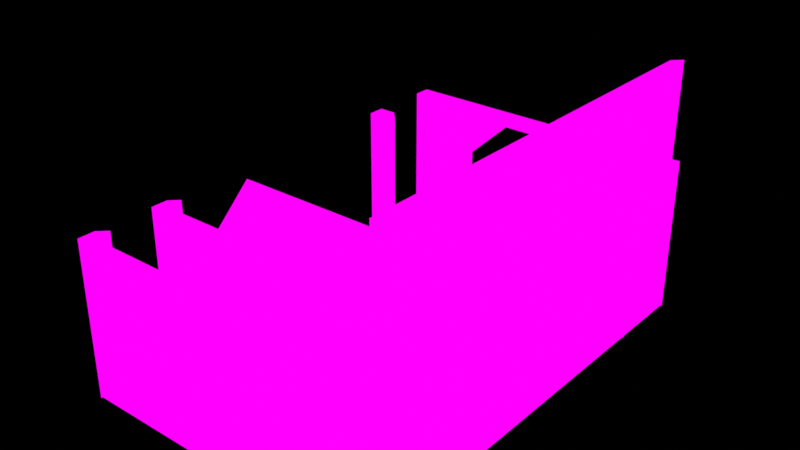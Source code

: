 # Source: Stage_Exp.blend  (saved by Blender 4.1.24; exported with 4.5.12 LTS)
import bpy
from mathutils import Matrix  # noqa: F401  (used for matrix-valued properties, if any)

bpy.ops.wm.read_factory_settings(use_empty=True)
scene = bpy.context.scene
scene.name = 'Scene'

# ---- collections
col_stagepieces = bpy.data.collections.new('StagePieces'); scene.collection.children.link(col_stagepieces)

# ---- images (referenced by path relative to the original .blend; pixels are not part of the script)
import os
ASSET_DIR = os.environ.get("B2B_ASSET_DIR", "")  # directory of the original .blend (textures are referenced by path, not embedded)
HERE = os.path.dirname(os.path.abspath(__file__))  # packed textures are extracted next to this script under _unpacked/

def load_image(name, relpath, width, height, colorspace="sRGB"):
    """Load a texture the original file referenced (path relative to the .blend, or extracted next to this script)."""
    p = next((c for c in (os.path.join(HERE, relpath), os.path.join(ASSET_DIR, relpath)) if relpath and os.path.exists(c)), "")
    if p:
        img = bpy.data.images.load(p, check_existing=True)
        img.name = name
    else:  # same state as the original file: an image datablock whose file is absent (Cycles renders it pink)
        img = bpy.data.images.new(name, width, height)
        img.source = "FILE"
        img.filepath = "//" + (relpath or name)
    img.colorspace_settings.name = colorspace
    return img
img_wallwithdoor = load_image('WallWithDoor', 'StageTextures/WallWithDoor.png', 1024, 1024, 'sRGB')
img_wallclean = load_image('WallClean', 'StageTextures/WallClean.png', 1024, 1024, 'sRGB')
img_corridor = load_image('Corridor', 'StageTextures/Corridor.png', 1024, 1024, 'sRGB')
img_door = load_image('Door', 'StageTextures/Door.png', 1024, 1024, 'sRGB')
img_extended_wallwithdoor = load_image('Extended_WallWithDoor', 'StageTextures/Extended_WallWithDoor.png', 1024, 1024, 'sRGB')
img_extended_wallclean = load_image('Extended_WallClean', 'StageTextures/Extended_WallClean.png', 1024, 1024, 'sRGB')
img_wallcolumn = load_image('WallColumn', 'StageTextures/WallColumn.png', 1024, 1024, 'sRGB')
img_extended_floor = load_image('Extended_Floor', 'StageTextures/Extended_Floor.png', 1024, 1024, 'sRGB')
img_floor_base = load_image('Floor_Base', 'StageTextures/Floor_Base.png', 1024, 1024, 'sRGB')
img_wide_extended_wallwithdoor = load_image('Wide_Extended_WallWithDoor', 'StageTextures/Wide_Extended_WallWithDoor.png', 1024, 1024, 'sRGB')
img_doorframe = load_image('DoorFrame', 'StageTextures/DoorFrame.png', 1024, 1024, 'sRGB')
img_wide_doorframe = load_image('Wide_DoorFrame', 'StageTextures/Wide_DoorFrame.png', 1024, 1024, 'sRGB')
img_wide_door = load_image('Wide_Door', 'StageTextures/Wide_Door.png', 1024, 1024, 'sRGB')

# ---- materials (node trees are filled in below, after node groups)
mat_wallwithdoor = bpy.data.materials.new('WallWithDoor')
mat_wallclean = bpy.data.materials.new('WallClean')
mat_corridor = bpy.data.materials.new('Corridor')
mat_door = bpy.data.materials.new('Door')
mat_extended_wallwithdoor = bpy.data.materials.new('Extended_WallWithDoor')
mat_extended_wallclean = bpy.data.materials.new('Extended_WallClean')
mat_wallcolumn = bpy.data.materials.new('WallColumn')
mat_extended_floor = bpy.data.materials.new('Extended_Floor')
mat_floor_base = bpy.data.materials.new('Floor_Base')
mat_wide_extended_wallwithdoor = bpy.data.materials.new('Wide_Extended_WallWithDoor')
mat_doorframe = bpy.data.materials.new('DoorFrame')
mat_wide_doorframe = bpy.data.materials.new('Wide_DoorFrame')
mat_wide_door = bpy.data.materials.new('Wide_Door')

# ---- material node trees
mat_wallwithdoor.use_nodes = True; mat_wallwithdoor.node_tree.nodes.clear()
_N = mat_wallwithdoor.node_tree.nodes; _L = mat_wallwithdoor.node_tree.links
n0 = _N.new('ShaderNodeOutputMaterial'); n0.name = 'Material Output'; n0.location = (300, 300)
n1 = _N.new('ShaderNodeEmission'); n1.name = 'Emission'; n1.location = (10, 300)
n2 = _N.new('ShaderNodeTexImage'); n2.name = 'Image Texture'; n2.location = (-280, 280)
n2.image = img_wallwithdoor
_L.new(n1.outputs[0], n0.inputs[0])
_L.new(n2.outputs[0], n1.inputs[0])
n0.is_active_output = True
mat_wallclean.use_nodes = True; mat_wallclean.node_tree.nodes.clear()
_N = mat_wallclean.node_tree.nodes; _L = mat_wallclean.node_tree.links
n0 = _N.new('ShaderNodeOutputMaterial'); n0.name = 'Material Output'; n0.location = (300, 300)
n1 = _N.new('ShaderNodeEmission'); n1.name = 'Emission'; n1.location = (10, 300)
n2 = _N.new('ShaderNodeTexImage'); n2.name = 'Image Texture'; n2.location = (-280, 280)
n2.image = img_wallclean
_L.new(n1.outputs[0], n0.inputs[0])
_L.new(n2.outputs[0], n1.inputs[0])
n0.is_active_output = True
mat_corridor.use_nodes = True; mat_corridor.node_tree.nodes.clear()
_N = mat_corridor.node_tree.nodes; _L = mat_corridor.node_tree.links
n0 = _N.new('ShaderNodeOutputMaterial'); n0.name = 'Material Output'; n0.location = (300, 300)
n1 = _N.new('ShaderNodeEmission'); n1.name = 'Emission'; n1.location = (10, 300)
n2 = _N.new('ShaderNodeTexImage'); n2.name = 'Image Texture'; n2.location = (-280, 280)
n2.image = img_corridor
_L.new(n1.outputs[0], n0.inputs[0])
_L.new(n2.outputs[0], n1.inputs[0])
n0.is_active_output = True
mat_door.use_nodes = True; mat_door.node_tree.nodes.clear()
_N = mat_door.node_tree.nodes; _L = mat_door.node_tree.links
n0 = _N.new('ShaderNodeOutputMaterial'); n0.name = 'Material Output'; n0.location = (300, 300)
n1 = _N.new('ShaderNodeEmission'); n1.name = 'Emission'; n1.location = (10, 300)
n2 = _N.new('ShaderNodeTexImage'); n2.name = 'Image Texture'; n2.location = (-280, 280)
n2.image = img_door
_L.new(n1.outputs[0], n0.inputs[0])
_L.new(n2.outputs[0], n1.inputs[0])
n0.is_active_output = True
mat_extended_wallwithdoor.use_nodes = True; mat_extended_wallwithdoor.node_tree.nodes.clear()
_N = mat_extended_wallwithdoor.node_tree.nodes; _L = mat_extended_wallwithdoor.node_tree.links
n0 = _N.new('ShaderNodeOutputMaterial'); n0.name = 'Material Output'; n0.location = (300, 300)
n1 = _N.new('ShaderNodeEmission'); n1.name = 'Emission'; n1.location = (10, 300)
n2 = _N.new('ShaderNodeTexImage'); n2.name = 'Image Texture'; n2.location = (-280, 280)
n2.image = img_extended_wallwithdoor
_L.new(n1.outputs[0], n0.inputs[0])
_L.new(n2.outputs[0], n1.inputs[0])
n0.is_active_output = True
mat_extended_wallclean.use_nodes = True; mat_extended_wallclean.node_tree.nodes.clear()
_N = mat_extended_wallclean.node_tree.nodes; _L = mat_extended_wallclean.node_tree.links
n0 = _N.new('ShaderNodeOutputMaterial'); n0.name = 'Material Output'; n0.location = (300, 300)
n1 = _N.new('ShaderNodeEmission'); n1.name = 'Emission'; n1.location = (10, 300)
n2 = _N.new('ShaderNodeTexImage'); n2.name = 'Image Texture'; n2.location = (-280, 280)
n2.image = img_extended_wallclean
_L.new(n1.outputs[0], n0.inputs[0])
_L.new(n2.outputs[0], n1.inputs[0])
n0.is_active_output = True
mat_wallcolumn.use_nodes = True; mat_wallcolumn.node_tree.nodes.clear()
_N = mat_wallcolumn.node_tree.nodes; _L = mat_wallcolumn.node_tree.links
n0 = _N.new('ShaderNodeOutputMaterial'); n0.name = 'Material Output'; n0.location = (300, 300)
n1 = _N.new('ShaderNodeEmission'); n1.name = 'Emission'; n1.location = (10, 300)
n2 = _N.new('ShaderNodeTexImage'); n2.name = 'Image Texture'; n2.location = (-280, 280)
n2.image = img_wallcolumn
_L.new(n1.outputs[0], n0.inputs[0])
_L.new(n2.outputs[0], n1.inputs[0])
n0.is_active_output = True
mat_extended_floor.use_nodes = True; mat_extended_floor.node_tree.nodes.clear()
_N = mat_extended_floor.node_tree.nodes; _L = mat_extended_floor.node_tree.links
n0 = _N.new('ShaderNodeOutputMaterial'); n0.name = 'Material Output'; n0.location = (300, 300)
n1 = _N.new('ShaderNodeEmission'); n1.name = 'Emission'; n1.location = (10, 300)
n2 = _N.new('ShaderNodeTexImage'); n2.name = 'Image Texture'; n2.location = (-280, 280)
n2.image = img_extended_floor
_L.new(n1.outputs[0], n0.inputs[0])
_L.new(n2.outputs[0], n1.inputs[0])
n0.is_active_output = True
mat_floor_base.use_nodes = True; mat_floor_base.node_tree.nodes.clear()
_N = mat_floor_base.node_tree.nodes; _L = mat_floor_base.node_tree.links
n0 = _N.new('ShaderNodeOutputMaterial'); n0.name = 'Material Output'; n0.location = (300, 300)
n1 = _N.new('ShaderNodeEmission'); n1.name = 'Emission'; n1.location = (10, 300)
n2 = _N.new('ShaderNodeTexImage'); n2.name = 'Image Texture'; n2.location = (-280, 280)
n2.image = img_floor_base
_L.new(n1.outputs[0], n0.inputs[0])
_L.new(n2.outputs[0], n1.inputs[0])
n0.is_active_output = True
mat_wide_extended_wallwithdoor.use_nodes = True; mat_wide_extended_wallwithdoor.node_tree.nodes.clear()
_N = mat_wide_extended_wallwithdoor.node_tree.nodes; _L = mat_wide_extended_wallwithdoor.node_tree.links
n0 = _N.new('ShaderNodeOutputMaterial'); n0.name = 'Material Output'; n0.location = (300, 300)
n1 = _N.new('ShaderNodeEmission'); n1.name = 'Emission'; n1.location = (10, 300)
n2 = _N.new('ShaderNodeTexImage'); n2.name = 'Image Texture'; n2.location = (-280, 280)
n2.image = img_wide_extended_wallwithdoor
_L.new(n1.outputs[0], n0.inputs[0])
_L.new(n2.outputs[0], n1.inputs[0])
n0.is_active_output = True
mat_doorframe.use_nodes = True; mat_doorframe.node_tree.nodes.clear()
_N = mat_doorframe.node_tree.nodes; _L = mat_doorframe.node_tree.links
n0 = _N.new('ShaderNodeOutputMaterial'); n0.name = 'Material Output'; n0.location = (300, 300)
n1 = _N.new('ShaderNodeEmission'); n1.name = 'Emission'; n1.location = (10, 300)
n2 = _N.new('ShaderNodeTexImage'); n2.name = 'Image Texture'; n2.location = (-280, 280)
n2.image = img_doorframe
_L.new(n1.outputs[0], n0.inputs[0])
_L.new(n2.outputs[0], n1.inputs[0])
n0.is_active_output = True
mat_wide_doorframe.use_nodes = True; mat_wide_doorframe.node_tree.nodes.clear()
_N = mat_wide_doorframe.node_tree.nodes; _L = mat_wide_doorframe.node_tree.links
n0 = _N.new('ShaderNodeOutputMaterial'); n0.name = 'Material Output'; n0.location = (300, 300)
n1 = _N.new('ShaderNodeEmission'); n1.name = 'Emission'; n1.location = (10, 300)
n2 = _N.new('ShaderNodeTexImage'); n2.name = 'Image Texture'; n2.location = (-280, 280)
n2.image = img_wide_doorframe
_L.new(n1.outputs[0], n0.inputs[0])
_L.new(n2.outputs[0], n1.inputs[0])
n0.is_active_output = True
mat_wide_door.use_nodes = True; mat_wide_door.node_tree.nodes.clear()
_N = mat_wide_door.node_tree.nodes; _L = mat_wide_door.node_tree.links
n0 = _N.new('ShaderNodeOutputMaterial'); n0.name = 'Material Output'; n0.location = (300, 300)
n1 = _N.new('ShaderNodeEmission'); n1.name = 'Emission'; n1.location = (10, 300)
n2 = _N.new('ShaderNodeTexImage'); n2.name = 'Image Texture'; n2.location = (-280, 280)
n2.image = img_wide_door
_L.new(n1.outputs[0], n0.inputs[0])
_L.new(n2.outputs[0], n1.inputs[0])
n0.is_active_output = True

# ---- world
world_world = bpy.data.worlds.new('World'); scene.world = world_world
world_world.use_nodes = True; world_world.node_tree.nodes.clear()
_N = world_world.node_tree.nodes; _L = world_world.node_tree.links
n0 = _N.new('ShaderNodeOutputWorld'); n0.name = 'World Output'; n0.location = (300, 300)
n1 = _N.new('ShaderNodeBackground'); n1.name = 'Background'; n1.location = (10, 300)
n1.inputs[0].default_value = (0.0, 0.0, 0.0, 1.0)
_L.new(n1.outputs[0], n0.inputs[0])
n0.is_active_output = True
world_world.color = (0.05088, 0.05088, 0.05088)
world_world.use_sun_shadow = False
world_world.sun_shadow_jitter_overblur = 0.0

# ---- meshes
me_cube_161 = bpy.data.meshes.new('Cube.161')
me_cube_161.from_pydata([(4.5, 0.0, 4.26), (4.5, 2.599, 2.954), (4.5, 1.213, 4.26), (4.5, 2.599, 0.5038), (4.5, 4.0, 4.632), (4.5, 1.949, 0.00382), (4.236, 0.0, 4.26), (4.236, 1.213, 4.26), (4.236, 2.599, 2.954), (4.236, 1.949, 0.00382), (4.236, 2.599, 0.5038), (4.236, 3.736, 4.632), (4.236, 3.736, 0.00382), (4.5, 4.0, 0.00382), (4.236, 0.0, 4.632), (4.5, 0.0, 4.632), (4.5, -2.599, 2.954), (4.5, -1.213, 4.26), (4.5, -2.599, 0.5038), (4.5, -4.0, 4.632), (4.5, -1.949, 0.00382), (4.236, -1.213, 4.26), (4.236, -2.599, 2.954), (4.236, -1.949, 0.00382), (4.236, -2.599, 0.5038), (4.236, -3.736, 4.632), (4.236, -3.736, 0.00382), (4.5, -4.0, 0.00382)], [], [(10, 3, 1, 8), (7, 2, 0, 6), (12, 11, 4, 13), (9, 12, 13, 5), (0, 15, 14, 6), (5, 3, 10, 9), (2, 7, 8, 1), (15, 4, 11, 14), (11, 12, 9, 10, 8, 7, 6, 14), (2, 1, 3, 5, 13, 4, 15, 0), (24, 22, 16, 18), (21, 6, 0, 17), (26, 27, 19, 25), (23, 20, 27, 26), (20, 23, 24, 18), (17, 16, 22, 21), (15, 14, 25, 19), (25, 14, 6, 21, 22, 24, 23, 26), (17, 0, 15, 19, 27, 20, 18, 16)])
_uv = me_cube_161.uv_layers.new(name='UVMap')
_uv.uv.foreach_set('vector', [0.6199, 0.2413, 0.6483, 0.2413, 0.6483, 0.5042, 0.6199, 0.5042, 0.6199, 0.7087, 0.6483, 0.7087, 0.6483, 0.8388, 0.6199, 0.8388, 0.8565, 0.8489, 0.9378, 0.4137, 0.9729, 0.4202, 0.8917, 0.8555, 0.7156, 0.9455, 0.8565, 0.8489, 0.8917, 0.8555, 0.7299, 0.9664, 0.7364, 0.07529, 0.7565, 0.1046, 0.7357, 0.1189, 0.7156, 0.08956, 0.6483, 0.1533, 0.6483, 0.2413, 0.6199, 0.2413, 0.6199, 0.1533, 0.6483, 0.7087, 0.6199, 0.7087, 0.6199, 0.5042, 0.6483, 0.5042, 0.7565, 0.1046, 0.9729, 0.4202, 0.9378, 0.4137, 0.7357, 0.1189, 0.5345, 0.9505, 0.03783, 0.9505, 0.03783, 0.7588, 0.09149, 0.8285, 0.3544, 0.8285, 0.4946, 0.6797, 0.4946, 0.5496, 0.5345, 0.5496, 0.5073, 0.1719, 0.3671, 0.3207, 0.1041, 0.3207, 0.05048, 0.251, 0.05048, 0.471, 0.5472, 0.471, 0.5472, 0.04177, 0.5073, 0.04177, 0.6199, 0.2413, 0.6199, 0.5042, 0.6483, 0.5042, 0.6483, 0.2413, 0.6199, 0.7087, 0.6199, 0.8388, 0.6483, 0.8388, 0.6483, 0.7087, 0.8565, 0.8489, 0.8917, 0.8555, 0.9729, 0.4202, 0.9378, 0.4137, 0.7156, 0.9455, 0.7299, 0.9664, 0.8917, 0.8555, 0.8565, 0.8489, 0.6483, 0.1533, 0.6199, 0.1533, 0.6199, 0.2413, 0.6483, 0.2413, 0.6483, 0.7087, 0.6483, 0.5042, 0.6199, 0.5042, 0.6199, 0.7087, 0.7565, 0.1046, 0.7357, 0.1189, 0.9378, 0.4137, 0.9729, 0.4202, 0.5345, 0.9505, 0.5345, 0.5496, 0.4946, 0.5496, 0.4946, 0.6797, 0.3544, 0.8285, 0.09149, 0.8285, 0.03783, 0.7588, 0.03783, 0.9505, 0.5073, 0.1719, 0.5073, 0.04177, 0.5472, 0.04177, 0.5472, 0.471, 0.05048, 0.471, 0.05048, 0.251, 0.1041, 0.3207, 0.3671, 0.3207])
me_cube_161.materials.append(mat_wallwithdoor)
me_cube_161.update()
me_cube_041 = bpy.data.meshes.new('Cube.041')
me_cube_041.from_pydata([(-1.967e-07, -4.5, 0.00382), (4.0, -4.5, 4.632), (-1.852e-07, -4.236, 0.00382), (3.736, -4.236, 4.632), (3.736, -4.236, 0.00382), (4.0, -4.5, 0.00382), (-1.852e-07, -4.236, 4.632), (-1.967e-07, -4.5, 4.632)], [], [(4, 3, 1, 5), (6, 3, 4, 2), (7, 1, 3, 6), (5, 1, 7, 0)])
_uv = me_cube_041.uv_layers.new(name='UVMap')
_uv.uv.foreach_set('vector', [0.9485, 0.289, 0.4447, 0.1059, 0.4595, 0.06526, 0.9633, 0.2483, 0.461, 0.9285, 0.02833, 0.9285, 0.02833, 0.3925, 0.461, 0.3925, 0.03975, 0.2613, 0.4595, 0.06526, 0.4447, 0.1059, 0.05268, 0.289, 0.9697, 0.3925, 0.9697, 0.9285, 0.5065, 0.9285, 0.5065, 0.3925])
me_cube_041.materials.append(mat_wallclean)
me_cube_041.update()
me_cube_044 = bpy.data.meshes.new('Cube.044')
me_cube_044.from_pydata([(4.5, 0.0, 4.26), (4.136, 0.0, 4.26), (4.136, 2.318, 2.914), (4.136, 1.143, 3.979), (4.136, 2.318, 0.5582), (4.136, 1.895, 0.21), (4.5, 1.895, 0.21), (4.5, 2.318, 0.5582), (4.5, 2.599, 2.954), (4.5, 1.213, 4.26), (4.136, 1.213, 4.26), (4.136, 2.599, 2.954), (4.5, 2.599, 0.5038), (4.136, 0.0, 3.979), (4.136, 2.599, 0.5038), (4.136, 1.669, 0.00382), (4.136, 1.669, 0.21), (4.5, 1.669, 0.21), (-4.5, 2.599, 0.5038), (-4.5, 1.669, 0.00382), (-4.5, 1.895, 0.21), (-4.5, 2.318, 0.5582), (-4.5, 1.669, 0.21), (4.136, -2.318, 2.914), (4.136, -1.143, 3.979), (4.5, -2.318, 2.914), (4.136, -2.318, 0.5582), (4.136, -1.895, 0.21), (4.5, -1.895, 0.21), (4.5, -2.318, 0.5582), (4.136, -1.213, 4.26), (4.136, -1.669, 0.00382), (4.5, -1.669, 0.00382), (4.136, -1.669, 0.21), (4.5, -1.669, 0.21), (-4.5, -1.213, 4.26), (-4.5, -1.669, 0.00382), (-4.5, -1.143, 3.979), (-4.5, -2.318, 2.914), (-4.5, -1.895, 0.21), (-4.5, -2.318, 0.5582), (-4.5, -1.669, 0.21), (4.136, -2.599, 2.954), (-4.5, -2.599, 2.954), (4.5, -1.213, 4.26), (4.5, -2.599, 2.954), (4.5, 1.669, 0.00382)], [], [(14, 11, 8, 12), (10, 1, 0, 9), (9, 8, 11, 10), (16, 17, 6, 5), (10, 3, 13, 1), (7, 4, 5, 6), (11, 14, 4, 2), (11, 2, 3, 10), (5, 4, 21, 20), (4, 14, 18, 21), (16, 5, 20, 22), (30, 44, 0, 1), (33, 27, 28, 34), (31, 36, 41, 33), (26, 40, 38, 23), (33, 34, 32, 31), (26, 23, 25, 29), (29, 28, 27, 26), (27, 39, 40, 26), (13, 24, 30, 1), (33, 41, 39, 27), (19, 36, 31, 15), (30, 35, 43, 42), (30, 42, 45, 44), (46, 15, 31, 32), (30, 24, 37, 35)])
_uv = me_cube_044.uv_layers.new(name='UVMap')
_uv.uv.foreach_set('vector', [0.7562, 0.4359, 0.7562, 0.5868, 0.7338, 0.5868, 0.7338, 0.4359, 0.7562, 0.7041, 0.7562, 0.7787, 0.7338, 0.7787, 0.7338, 0.7041, 0.7338, 0.7041, 0.7338, 0.5868, 0.7562, 0.5868, 0.7562, 0.7041, 0.8045, 0.2485, 0.7821, 0.2485, 0.7821, 0.2624, 0.8045, 0.2624, 0.6945, 0.8629, 0.7098, 0.8629, 0.7098, 0.916, 0.6945, 0.916, 0.7821, 0.2962, 0.8045, 0.2962, 0.8045, 0.2624, 0.7821, 0.2624, 0.6945, 0.7456, 0.6945, 0.6396, 0.7098, 0.6396, 0.7098, 0.7456, 0.6945, 0.7456, 0.7098, 0.7456, 0.7098, 0.8629, 0.6945, 0.8629, 0.9017, 0.3866, 0.9376, 0.3866, 0.9376, 0.9523, 0.9017, 0.9523, 0.9376, 0.3866, 0.9564, 0.3866, 0.9564, 0.9523, 0.9376, 0.9523, 0.887, 0.3866, 0.9017, 0.3866, 0.9017, 0.9523, 0.887, 0.9523, 0.7562, 0.8534, 0.7338, 0.8534, 0.7338, 0.7787, 0.7562, 0.7787, 0.8045, 0.2485, 0.8045, 0.2624, 0.7821, 0.2624, 0.7821, 0.2485, 0.8735, 0.9523, 0.8735, 0.3866, 0.887, 0.3866, 0.887, 0.9523, 0.5901, 0.6987, 0.02443, 0.6987, 0.02443, 0.5443, 0.5901, 0.5443, 0.8045, 0.2485, 0.7821, 0.2485, 0.7821, 0.2359, 0.8045, 0.2359, 0.8045, 0.2962, 0.8045, 0.4412, 0.7821, 0.4412, 0.7821, 0.2962, 0.7821, 0.2962, 0.7821, 0.2624, 0.8045, 0.2624, 0.8045, 0.2962, 0.9017, 0.9523, 0.9017, 0.3866, 0.9376, 0.3866, 0.9376, 0.9523, 0.7098, 0.916, 0.7098, 0.9691, 0.6945, 0.9691, 0.6945, 0.916, 0.887, 0.9523, 0.887, 0.3866, 0.9017, 0.3866, 0.9017, 0.9523, 0.5901, 0.05726, 0.5901, 0.2759, 0.02443, 0.2759, 0.02443, 0.05726, 0.5901, 0.953, 0.02443, 0.953, 0.02443, 0.8282, 0.5901, 0.8282, 0.7562, 0.8534, 0.7562, 0.9707, 0.7338, 0.9707, 0.7338, 0.8534, 0.7821, 0.03032, 0.8045, 0.03032, 0.8045, 0.2359, 0.7821, 0.2359, 0.6702, 0.9731, 0.6524, 0.9731, 0.6524, 0.4414, 0.6702, 0.4414])
me_cube_044.materials.append(mat_corridor)
me_cube_044.update()
me_cube_040 = bpy.data.meshes.new('Cube.040')
me_cube_040.from_pydata([(4.5, 1.143, 3.979), (4.5, 2.318, 2.914), (4.5, 1.895, 0.21), (4.5, 2.318, 0.5582), (4.5, 0.0, 3.979), (4.5, 1.669, 0.21), (4.5, 1.669, 0.00382), (4.5, 0.0, 0.00382), (4.364, 1.143, 3.979), (4.364, 2.318, 2.914), (4.364, 1.895, 0.21), (4.364, 2.318, 0.5582), (4.364, 0.0, 3.979), (4.364, 1.669, 0.21), (4.364, 1.669, 0.00382), (4.364, 0.0, 0.00382)], [], [(0, 4, 7, 6, 5, 2, 3, 1), (8, 9, 11, 10, 13, 14, 15, 12), (7, 4, 12, 15)])
_uv = me_cube_040.uv_layers.new(name='UVMap')
_uv.uv.foreach_set('vector', [0.2983, 0.9671, 0.03425, 0.9671, 0.03425, 0.04848, 0.42, 0.04848, 0.42, 0.09613, 0.4722, 0.09613, 0.5699, 0.1766, 0.5699, 0.721, 0.2983, 0.9671, 0.5699, 0.721, 0.5699, 0.1766, 0.4722, 0.09613, 0.42, 0.09613, 0.42, 0.04848, 0.03425, 0.04848, 0.03425, 0.9671, 0.8143, 0.05695, 0.8143, 0.9587, 0.7836, 0.9587, 0.7836, 0.05695])
me_cube_040.materials.append(mat_door)
me_cube_040.update()
me_cube_061 = bpy.data.meshes.new('Cube.061')
me_cube_061.from_pydata([(1.143, -6.75, 3.979), (2.318, -6.75, 2.914), (1.895, -6.75, 0.21), (2.318, -6.75, 0.5582), (0.0, -6.75, 3.979), (1.669, -6.75, 0.21), (1.669, -6.75, 0.00382), (0.0, -6.75, 0.00382), (1.143, -6.614, 3.979), (2.318, -6.614, 2.914), (1.895, -6.614, 0.21), (2.318, -6.614, 0.5582), (0.0, -6.614, 3.979), (1.669, -6.614, 0.21), (1.669, -6.614, 0.00382), (0.0, -6.614, 0.00382)], [], [(0, 4, 7, 6, 5, 2, 3, 1), (8, 9, 11, 10, 13, 14, 15, 12), (7, 4, 12, 15)])
_uv = me_cube_061.uv_layers.new(name='UVMap')
_uv.uv.foreach_set('vector', [0.2983, 0.9671, 0.03425, 0.9671, 0.03425, 0.04848, 0.42, 0.04848, 0.42, 0.09613, 0.4722, 0.09613, 0.5699, 0.1766, 0.5699, 0.721, 0.2983, 0.9671, 0.5699, 0.721, 0.5699, 0.1766, 0.4722, 0.09613, 0.42, 0.09613, 0.42, 0.04848, 0.03425, 0.04848, 0.03425, 0.9671, 0.8143, 0.05695, 0.8143, 0.9587, 0.7836, 0.9587, 0.7836, 0.05695])
me_cube_061.materials.append(mat_door)
me_cube_061.update()
me_cube_048 = bpy.data.meshes.new('Cube.048')
me_cube_048.from_pydata([(4.5, 0.0, 4.26), (4.5, 2.599, 2.954), (4.5, 1.213, 4.26), (4.5, 2.599, 0.5038), (4.5, 6.25, 4.632), (4.5, 1.949, 0.00382), (4.236, 0.0, 4.26), (4.236, 1.213, 4.26), (4.236, 2.599, 2.954), (4.236, 1.949, 0.00382), (4.236, 2.599, 0.5038), (4.236, 5.986, 4.632), (4.236, 5.986, 0.00382), (4.5, 6.25, 0.00382), (4.236, 0.0, 4.632), (4.5, 0.0, 4.632)], [], [(10, 3, 1, 8), (7, 2, 0, 6), (12, 11, 4, 13), (5, 3, 10, 9), (2, 7, 8, 1), (15, 4, 11, 14), (11, 12, 9, 10, 8, 7, 6, 14), (2, 1, 3, 5, 13, 4, 15, 0)])
_uv = me_cube_048.uv_layers.new(name='UVMap')
_uv.uv.foreach_set('vector', [0.9605, 0.5247, 0.9779, 0.5247, 0.9779, 0.6861, 0.9605, 0.6861, 0.9605, 0.8116, 0.9779, 0.8116, 0.9779, 0.8914, 0.9605, 0.8914, 0.215, 0.8416, 0.06133, 0.5199, 0.03539, 0.5323, 0.1891, 0.854, 0.9779, 0.4707, 0.9779, 0.5247, 0.9605, 0.5247, 0.9605, 0.4707, 0.9779, 0.8116, 0.9605, 0.8116, 0.9605, 0.6861, 0.9779, 0.6861, 0.1958, 0.07836, 0.03539, 0.5323, 0.06133, 0.5199, 0.215, 0.08513, 0.3087, 0.9647, 0.3087, 0.5108, 0.7305, 0.5108, 0.6667, 0.5599, 0.6667, 0.8002, 0.8027, 0.9283, 0.9216, 0.9283, 0.9216, 0.9647, 0.8027, 0.9283, 0.6667, 0.8002, 0.6667, 0.5599, 0.7305, 0.5108, 0.3087, 0.5108, 0.3087, 0.9647, 0.9216, 0.9647, 0.9216, 0.9283])
me_cube_048.materials.append(mat_extended_wallwithdoor)
me_cube_048.update()
me_cube_051 = bpy.data.meshes.new('Cube.051')
me_cube_051.from_pydata([(-2.951e-07, 6.75, 4.26), (-2.599, 6.75, 2.954), (-1.213, 6.75, 4.26), (-2.599, 6.75, 0.5038), (-4.0, 6.75, 4.632), (-1.949, 6.75, 0.00382), (-2.835e-07, 6.486, 4.26), (-1.213, 6.486, 4.26), (-2.599, 6.486, 2.954), (-1.949, 6.486, 0.00382), (-2.599, 6.486, 0.5038), (-3.736, 6.486, 4.632), (-3.736, 6.486, 0.00382), (-4.0, 6.75, 0.00382), (-2.835e-07, 6.486, 4.632), (-2.951e-07, 6.75, 4.632)], [], [(10, 3, 1, 8), (7, 2, 0, 6), (12, 11, 4, 13), (5, 3, 10, 9), (2, 7, 8, 1), (15, 4, 11, 14), (11, 12, 9, 10, 8, 7, 6, 14), (2, 1, 3, 5, 13, 4, 15, 0)])
_uv = me_cube_051.uv_layers.new(name='UVMap')
_uv.uv.foreach_set('vector', [0.9612, 0.08681, 0.978, 0.08681, 0.978, 0.2425, 0.9612, 0.2425, 0.9612, 0.3635, 0.978, 0.3635, 0.978, 0.4406, 0.9612, 0.4406, 0.2652, 0.1855, 0.1478, 0.5087, 0.1217, 0.4993, 0.2392, 0.176, 0.978, 0.0347, 0.978, 0.08681, 0.9612, 0.08681, 0.9612, 0.0347, 0.978, 0.3635, 0.9612, 0.3635, 0.9612, 0.2425, 0.978, 0.2425, 0.2475, 0.7686, 0.1217, 0.4993, 0.1478, 0.5087, 0.2652, 0.7603, 0.3147, 0.4682, 0.3147, 0.03036, 0.4838, 0.03036, 0.4223, 0.07766, 0.4223, 0.3095, 0.5535, 0.4331, 0.6682, 0.4331, 0.6682, 0.4682, 0.5535, 0.4331, 0.4223, 0.3095, 0.4223, 0.07766, 0.4838, 0.03036, 0.3147, 0.03036, 0.3147, 0.4682, 0.6682, 0.4682, 0.6682, 0.4331])
me_cube_051.materials.append(mat_extended_wallwithdoor)
me_cube_051.update()
me_cube_046 = bpy.data.meshes.new('Cube.046')
me_cube_046.from_pydata([(-2.951e-07, -6.75, 0.00382), (4.0, -6.75, 4.632), (-2.835e-07, -6.486, 0.00382), (3.736, -6.486, 4.632), (3.736, -6.486, 0.00382), (4.0, -6.75, 0.00382), (-2.835e-07, -6.486, 4.632), (-2.951e-07, -6.75, 4.632)], [], [(4, 3, 1, 5), (6, 3, 4, 2), (7, 1, 3, 6), (5, 1, 7, 0)])
_uv = me_cube_046.uv_layers.new(name='UVMap')
_uv.uv.foreach_set('vector', [0.3105, 0.5588, 0.2366, 0.7619, 0.2203, 0.756, 0.2941, 0.5529, 0.8691, 0.9445, 0.4988, 0.9445, 0.4988, 0.5161, 0.8691, 0.5161, 0.2993, 0.9252, 0.2203, 0.756, 0.2366, 0.7619, 0.3105, 0.92, 0.8691, 0.5161, 0.8691, 0.9445, 0.4988, 0.9445, 0.4988, 0.5161])
me_cube_046.materials.append(mat_extended_wallclean)
me_cube_046.update()
me_cube_050 = bpy.data.meshes.new('Cube.050')
me_cube_050.from_pydata([(4.5, 0.0, 0.00382), (4.5, 6.25, 4.632), (4.236, 0.0, 0.00382), (4.236, 5.986, 4.632), (4.236, 5.986, 0.00382), (4.5, 6.25, 0.00382), (4.236, 0.0, 4.632), (4.5, 0.0, 4.632)], [], [(4, 3, 1, 5), (6, 3, 4, 2), (7, 1, 3, 6), (5, 1, 7, 0)])
_uv = me_cube_050.uv_layers.new(name='UVMap')
_uv.uv.foreach_set('vector', [0.2588, 0.05323, 0.1292, 0.2028, 0.1171, 0.1923, 0.2467, 0.04278, 0.9549, 0.4608, 0.3829, 0.4608, 0.3829, 0.0372, 0.9549, 0.0372, 0.1362, 0.4589, 0.1171, 0.1923, 0.1292, 0.2028, 0.1474, 0.4581, 0.9549, 0.0372, 0.9549, 0.4608, 0.3829, 0.4608, 0.3829, 0.0372])
me_cube_050.materials.append(mat_extended_wallclean)
me_cube_050.update()
me_cube_047 = bpy.data.meshes.new('Cube.047')
me_cube_047.from_pydata([(6.75, 4.0, 4.632), (6.486, 3.736, 4.632), (6.486, 3.736, 0.00382), (6.75, 4.0, 0.00382), (6.75, 4.5, 4.632), (6.75, 4.5, 0.00382), (6.25, 4.5, 4.632), (6.25, 4.5, 0.00382), (5.986, 4.236, 4.632), (5.986, 4.236, 0.00382), (-6.75, 4.0, 4.632), (-6.486, 3.736, 4.632), (-6.486, 3.736, 0.00382), (-6.75, 4.0, 0.00382), (-6.75, 4.5, 4.632), (-6.75, 4.5, 0.00382), (-6.25, 4.5, 4.632), (-6.25, 4.5, 0.00382), (-5.986, 4.236, 4.632), (-5.986, 4.236, 0.00382), (6.75, -4.0, 4.632), (6.486, -3.736, 4.632), (6.486, -3.736, 0.00382), (6.75, -4.0, 0.00382), (6.75, -4.5, 4.632), (6.75, -4.5, 0.00382), (6.25, -4.5, 4.632), (6.25, -4.5, 0.00382), (5.986, -4.236, 4.632), (5.986, -4.236, 0.00382), (-6.75, -4.0, 4.632), (-6.486, -3.736, 4.632), (-6.486, -3.736, 0.00382), (-6.75, -4.0, 0.00382), (-6.75, -4.5, 4.632), (-6.75, -4.5, 0.00382), (-6.25, -4.5, 4.632), (-6.25, -4.5, 0.00382), (-5.986, -4.236, 4.632), (-5.986, -4.236, 0.00382)], [], [(3, 5, 4, 0), (5, 7, 6, 4), (7, 9, 8, 6), (1, 0, 4, 6, 8), (1, 8, 9, 2), (3, 0, 1, 2), (13, 10, 14, 15), (15, 14, 16, 17), (17, 16, 18, 19), (11, 18, 16, 14, 10), (11, 12, 19, 18), (13, 12, 11, 10), (23, 20, 24, 25), (25, 24, 26, 27), (27, 26, 28, 29), (21, 28, 26, 24, 20), (21, 22, 29, 28), (23, 22, 21, 20), (33, 35, 34, 30), (35, 37, 36, 34), (37, 39, 38, 36), (31, 30, 34, 36, 38), (31, 38, 39, 32), (33, 30, 31, 32)])
_uv = me_cube_047.uv_layers.new(name='UVMap')
_uv.uv.foreach_set('vector', [0.1261, 0.05567, 0.2221, 0.05567, 0.2221, 0.9443, 0.1261, 0.9443, 0.2221, 0.05567, 0.3181, 0.05567, 0.3181, 0.9443, 0.2221, 0.9443, 0.3181, 0.05567, 0.3898, 0.05567, 0.3898, 0.9443, 0.3181, 0.9443, 0.9236, 0.1952, 0.9236, 0.123, 0.8557, 0.05567, 0.7878, 0.123, 0.7878, 0.1952, 0.676, 0.9443, 0.5402, 0.9443, 0.5402, 0.05567, 0.676, 0.05567, 0.1261, 0.05567, 0.1261, 0.9443, 0.05445, 0.9443, 0.05445, 0.05567, 0.1261, 0.05567, 0.1261, 0.9443, 0.2221, 0.9443, 0.2221, 0.05567, 0.2221, 0.05567, 0.2221, 0.9443, 0.3181, 0.9443, 0.3181, 0.05567, 0.3181, 0.05567, 0.3181, 0.9443, 0.3898, 0.9443, 0.3898, 0.05567, 0.9236, 0.1952, 0.7878, 0.1952, 0.7878, 0.123, 0.8557, 0.05567, 0.9236, 0.123, 0.676, 0.9443, 0.676, 0.05567, 0.5402, 0.05567, 0.5402, 0.9443, 0.1261, 0.05567, 0.05445, 0.05567, 0.05445, 0.9443, 0.1261, 0.9443, 0.1261, 0.05567, 0.1261, 0.9443, 0.2221, 0.9443, 0.2221, 0.05567, 0.2221, 0.05567, 0.2221, 0.9443, 0.3181, 0.9443, 0.3181, 0.05567, 0.3181, 0.05567, 0.3181, 0.9443, 0.3898, 0.9443, 0.3898, 0.05567, 0.9236, 0.1952, 0.7878, 0.1952, 0.7878, 0.123, 0.8557, 0.05567, 0.9236, 0.123, 0.676, 0.9443, 0.676, 0.05567, 0.5402, 0.05567, 0.5402, 0.9443, 0.1261, 0.05567, 0.05445, 0.05567, 0.05445, 0.9443, 0.1261, 0.9443, 0.1261, 0.05567, 0.2221, 0.05567, 0.2221, 0.9443, 0.1261, 0.9443, 0.2221, 0.05567, 0.3181, 0.05567, 0.3181, 0.9443, 0.2221, 0.9443, 0.3181, 0.05567, 0.3898, 0.05567, 0.3898, 0.9443, 0.3181, 0.9443, 0.9236, 0.1952, 0.9236, 0.123, 0.8557, 0.05567, 0.7878, 0.123, 0.7878, 0.1952, 0.676, 0.9443, 0.5402, 0.9443, 0.5402, 0.05567, 0.676, 0.05567, 0.1261, 0.05567, 0.1261, 0.9443, 0.05445, 0.9443, 0.05445, 0.05567])
me_cube_047.materials.append(mat_wallcolumn)
me_cube_047.update()
me_cube_042 = bpy.data.meshes.new('Cube.042')
me_cube_042.from_pydata([(4.0, -4.5, 4.632), (3.736, -4.236, 4.632), (3.736, -4.236, 0.00382), (4.0, -4.5, 0.00382), (4.5, -4.5, 4.632), (4.5, -4.5, 0.00382), (4.5, -4.0, 4.632), (4.5, -4.0, 0.00382), (4.236, -3.736, 4.632), (4.236, -3.736, 0.00382), (-4.0, -4.5, 4.632), (-3.736, -4.236, 4.632), (-3.736, -4.236, 0.00382), (-4.0, -4.5, 0.00382), (-4.5, -4.5, 4.632), (-4.5, -4.5, 0.00382), (-4.5, -4.0, 4.632), (-4.5, -4.0, 0.00382), (-4.236, -3.736, 4.632), (-4.236, -3.736, 0.00382), (4.0, 4.5, 4.632), (3.736, 4.236, 4.632), (3.736, 4.236, 0.00382), (4.0, 4.5, 0.00382), (4.5, 4.5, 4.632), (4.5, 4.5, 0.00382), (4.5, 4.0, 4.632), (4.5, 4.0, 0.00382), (4.236, 3.736, 4.632), (4.236, 3.736, 0.00382), (-4.0, 4.5, 4.632), (-3.736, 4.236, 4.632), (-3.736, 4.236, 0.00382), (-4.0, 4.5, 0.00382), (-4.5, 4.5, 4.632), (-4.5, 4.5, 0.00382), (-4.5, 4.0, 4.632), (-4.5, 4.0, 0.00382), (-4.236, 3.736, 4.632), (-4.236, 3.736, 0.00382)], [], [(3, 5, 4, 0), (5, 7, 6, 4), (7, 9, 8, 6), (1, 0, 4, 6, 8), (1, 8, 9, 2), (3, 0, 1, 2), (13, 10, 14, 15), (15, 14, 16, 17), (17, 16, 18, 19), (11, 18, 16, 14, 10), (11, 12, 19, 18), (13, 12, 11, 10), (23, 20, 24, 25), (25, 24, 26, 27), (27, 26, 28, 29), (21, 28, 26, 24, 20), (21, 22, 29, 28), (23, 22, 21, 20), (33, 35, 34, 30), (35, 37, 36, 34), (37, 39, 38, 36), (31, 30, 34, 36, 38), (31, 38, 39, 32), (33, 30, 31, 32)])
_uv = me_cube_042.uv_layers.new(name='UVMap')
_uv.uv.foreach_set('vector', [0.1261, 0.05567, 0.2221, 0.05567, 0.2221, 0.9443, 0.1261, 0.9443, 0.2221, 0.05567, 0.3181, 0.05567, 0.3181, 0.9443, 0.2221, 0.9443, 0.3181, 0.05567, 0.3898, 0.05567, 0.3898, 0.9443, 0.3181, 0.9443, 0.7878, 0.1952, 0.7878, 0.1236, 0.8557, 0.05567, 0.9236, 0.1236, 0.9236, 0.1952, 0.676, 0.9443, 0.5402, 0.9443, 0.5402, 0.05567, 0.676, 0.05567, 0.1261, 0.05567, 0.1261, 0.9443, 0.05445, 0.9443, 0.05445, 0.05567, 0.1261, 0.05567, 0.1261, 0.9443, 0.2221, 0.9443, 0.2221, 0.05567, 0.2221, 0.05567, 0.2221, 0.9443, 0.3181, 0.9443, 0.3181, 0.05567, 0.3181, 0.05567, 0.3181, 0.9443, 0.3898, 0.9443, 0.3898, 0.05567, 0.7878, 0.1952, 0.9236, 0.1952, 0.9236, 0.1236, 0.8557, 0.05567, 0.7878, 0.1236, 0.676, 0.9443, 0.676, 0.05567, 0.5402, 0.05567, 0.5402, 0.9443, 0.1261, 0.05567, 0.05445, 0.05567, 0.05445, 0.9443, 0.1261, 0.9443, 0.1261, 0.05567, 0.1261, 0.9443, 0.2221, 0.9443, 0.2221, 0.05567, 0.2221, 0.05567, 0.2221, 0.9443, 0.3181, 0.9443, 0.3181, 0.05567, 0.3181, 0.05567, 0.3181, 0.9443, 0.3898, 0.9443, 0.3898, 0.05567, 0.7878, 0.1952, 0.9236, 0.1952, 0.9236, 0.1236, 0.8557, 0.05567, 0.7878, 0.1236, 0.676, 0.9443, 0.676, 0.05567, 0.5402, 0.05567, 0.5402, 0.9443, 0.1261, 0.05567, 0.05445, 0.05567, 0.05445, 0.9443, 0.1261, 0.9443, 0.1261, 0.05567, 0.2221, 0.05567, 0.2221, 0.9443, 0.1261, 0.9443, 0.2221, 0.05567, 0.3181, 0.05567, 0.3181, 0.9443, 0.2221, 0.9443, 0.3181, 0.05567, 0.3898, 0.05567, 0.3898, 0.9443, 0.3181, 0.9443, 0.7878, 0.1952, 0.7878, 0.1236, 0.8557, 0.05567, 0.9236, 0.1236, 0.9236, 0.1952, 0.676, 0.9443, 0.5402, 0.9443, 0.5402, 0.05567, 0.676, 0.05567, 0.1261, 0.05567, 0.1261, 0.9443, 0.05445, 0.9443, 0.05445, 0.05567])
me_cube_042.materials.append(mat_wallcolumn)
me_cube_042.update()
me_cube_045 = bpy.data.meshes.new('Cube.045')
me_cube_045.from_pydata([(-4.5, -6.75, 0.00382), (-4.5, -6.75, -0.06382), (-4.5, 6.75, 0.00382), (-4.5, 6.75, -0.06382), (4.5, 6.75, 0.00382), (4.5, 6.75, -0.06382), (4.5, -6.75, 0.00382)], [], [(0, 2, 3, 1), (2, 4, 5, 3), (2, 0, 6, 4)])
_uv = me_cube_045.uv_layers.new(name='UVMap')
_uv.uv.foreach_set('vector', [0.8409, 0.9762, 0.8409, 0.02376, 0.8457, 0.02376, 0.8457, 0.9762, 0.8175, 0.01291, 0.1825, 0.01291, 0.1825, 0.008133, 0.8175, 0.008133, 0.8175, 0.03548, 0.8175, 0.988, 0.1825, 0.988, 0.1825, 0.03548])
me_cube_045.materials.append(mat_extended_floor)
me_cube_045.update()
me_cube_096 = bpy.data.meshes.new('Cube.096')
me_cube_096.from_pydata([(-4.5, -4.5, 0.00382), (-4.5, -4.5, -0.06382), (-4.5, 4.5, 0.00382), (-4.5, 4.5, -0.06382), (4.5, -4.5, 0.00382), (4.5, 4.5, 0.00382), (4.5, 4.5, -0.06382)], [], [(0, 2, 3, 1), (2, 5, 6, 3), (2, 0, 4, 5)])
_uv = me_cube_096.uv_layers.new(name='UVMap')
_uv.uv.foreach_set('vector', [0.9585, 0.9412, 0.9585, 0.05876, 0.9784, 0.05876, 0.9784, 0.9412, 0.9412, 0.04153, 0.05876, 0.04153, 0.05876, 0.02164, 0.9412, 0.02164, 0.9394, 0.05974, 0.9394, 0.9978, 0.001313, 0.9978, 0.001313, 0.05974])
me_cube_096.materials.append(mat_floor_base)
me_cube_096.update()
me_cube_064 = bpy.data.meshes.new('Cube.064')
me_cube_064.from_pydata([(4.5, 0.0, 5.467), (4.5, 3.802, 4.161), (4.5, 2.416, 5.467), (4.5, 3.802, 0.5038), (4.5, 6.25, 7.709), (4.5, 3.152, 0.00382), (4.236, 0.0, 5.467), (4.236, 2.416, 5.467), (4.236, 3.802, 4.161), (4.236, 3.152, 0.00382), (4.236, 3.802, 0.5038), (4.236, 5.986, 7.709), (4.236, 5.986, 0.00382), (4.5, 6.25, 0.00382), (4.236, 0.0, 7.709), (4.5, 0.0, 7.709)], [], [(10, 3, 1, 8), (7, 2, 0, 6), (12, 11, 4, 13), (5, 3, 10, 9), (2, 7, 8, 1), (15, 4, 11, 14), (11, 12, 9, 10, 8, 7, 6, 14), (2, 1, 3, 5, 13, 4, 15, 0)])
_uv = me_cube_064.uv_layers.new(name='UVMap')
_uv.uv.foreach_set('vector', [0.1291, 0.06721, 0.1291, 0.03942, 0.514, 0.03942, 0.514, 0.06721, 0.7146, 0.06721, 0.7146, 0.03942, 0.9689, 0.03942, 0.9689, 0.06721, 0.2103, 0.1711, 0.05643, 0.6051, 0.03541, 0.5976, 0.1893, 0.1636, 0.04274, 0.03942, 0.1291, 0.03942, 0.1291, 0.06721, 0.04274, 0.06721, 0.7146, 0.03942, 0.7146, 0.06721, 0.514, 0.06721, 0.514, 0.03942, 0.1961, 0.9348, 0.03541, 0.5976, 0.05643, 0.6051, 0.2103, 0.928, 0.2623, 0.9811, 0.2623, 0.1077, 0.6134, 0.1077, 0.5397, 0.1644, 0.5397, 0.5789, 0.6969, 0.727, 0.9707, 0.727, 0.9707, 0.9811, 0.6969, 0.727, 0.5397, 0.5789, 0.5397, 0.1644, 0.6134, 0.1077, 0.2623, 0.1077, 0.2623, 0.9811, 0.9707, 0.9811, 0.9707, 0.727])
me_cube_064.materials.append(mat_wide_extended_wallwithdoor)
me_cube_064.update()
me_cube_130 = bpy.data.meshes.new('Cube.130')
me_cube_130.from_pydata([(4.5, 2.933e-06, 4.26), (4.136, 2.695e-06, 4.26), (4.136, 2.318, 2.914), (4.136, 1.143, 3.979), (4.5, 1.143, 3.979), (4.5, 2.318, 2.914), (4.136, 2.318, 0.5582), (4.136, 1.895, 0.21), (4.5, 1.895, 0.21), (4.5, 2.318, 0.5582), (4.5, 2.599, 2.954), (4.5, 1.213, 4.26), (4.136, 1.213, 4.26), (4.136, 2.599, 2.954), (4.5, 2.599, 0.5038), (4.136, 2.695e-06, 3.979), (4.5, 2.933e-06, 3.979), (4.5, 1.949, 0.00382), (4.136, 1.949, 0.00382), (4.136, 2.599, 0.5038), (4.136, 1.669, 0.00382), (4.5, 1.669, 0.00382), (4.136, 1.669, 0.21), (4.5, 1.669, 0.21), (4.364, 0.0, 4.26), (4.364, 1.213, 4.26), (4.364, 2.599, 2.954), (4.364, 1.949, 0.00382), (4.364, 2.599, 0.5038), (4.364, 1.669, 0.21), (4.364, 2.318, 2.914), (4.364, 1.895, 0.21), (4.364, 2.318, 0.5582), (4.364, 1.669, 0.00382)], [], [(28, 26, 10, 14), (25, 24, 0, 11), (25, 26, 13, 12), (27, 18, 19, 28), (29, 23, 8, 31), (4, 5, 10, 11), (2, 3, 12, 13), (3, 15, 1, 12), (16, 4, 11, 0), (9, 8, 17, 14), (7, 6, 19, 18), (22, 7, 18, 20), (6, 2, 13, 19), (5, 9, 14, 10), (29, 33, 21, 23), (32, 9, 5, 30), (8, 23, 21, 17), (32, 6, 7, 31), (27, 17, 21, 33), (18, 27, 33, 20), (9, 32, 31, 8), (6, 32, 30, 2), (22, 20, 33, 29), (22, 29, 31, 7), (17, 27, 28, 14), (11, 10, 26, 25), (12, 1, 24, 25), (19, 13, 26, 28)])
_uv = me_cube_130.uv_layers.new(name='UVMap')
_uv.uv.foreach_set('vector', [0.2436, 0.2068, 0.2436, 0.54, 0.2251, 0.54, 0.2251, 0.2068, 0.2436, 0.7992, 0.2436, 0.9641, 0.2251, 0.9641, 0.2251, 0.7992, 0.1236, 0.8041, 0.1236, 0.545, 0.1546, 0.545, 0.1546, 0.8041, 0.1236, 0.1001, 0.1546, 0.1001, 0.1546, 0.2117, 0.1236, 0.2117, 0.2246, 0.05712, 0.243, 0.05712, 0.243, 0.09521, 0.2246, 0.09521, 0.6303, 0.8432, 0.8615, 0.6326, 0.9169, 0.6404, 0.6442, 0.8986, 0.8615, 0.6326, 0.6303, 0.8432, 0.6442, 0.8986, 0.9169, 0.6404, 0.6303, 0.8432, 0.405, 0.8437, 0.4051, 0.8991, 0.6442, 0.8986, 0.405, 0.8437, 0.6303, 0.8432, 0.6442, 0.8986, 0.4051, 0.8991, 0.8604, 0.1682, 0.7768, 0.09981, 0.7874, 0.05914, 0.9158, 0.1574, 0.7768, 0.09981, 0.8604, 0.1682, 0.9158, 0.1574, 0.7874, 0.05914, 0.7323, 0.09992, 0.7768, 0.09981, 0.7874, 0.05914, 0.7322, 0.05927, 0.8604, 0.1682, 0.8615, 0.6326, 0.9169, 0.6404, 0.9158, 0.1574, 0.8615, 0.6326, 0.8604, 0.1682, 0.9158, 0.1574, 0.9169, 0.6404, 0.2246, 0.05712, 0.2246, 0.02907, 0.243, 0.02907, 0.243, 0.05712, 0.2251, 0.2068, 0.2436, 0.2068, 0.2436, 0.54, 0.2251, 0.54, 0.7768, 0.09981, 0.7323, 0.09992, 0.7322, 0.05927, 0.7874, 0.05914, 0.1546, 0.2117, 0.1236, 0.2117, 0.1236, 0.1001, 0.1546, 0.1001, 0.2436, 0.09521, 0.2251, 0.09521, 0.2251, 0.05712, 0.2436, 0.05712, 0.1546, 0.1001, 0.1236, 0.1001, 0.1236, 0.06203, 0.1546, 0.06203, 0.2436, 0.2068, 0.2251, 0.2068, 0.2246, 0.09521, 0.243, 0.09521, 0.1236, 0.2117, 0.1546, 0.2117, 0.1546, 0.545, 0.1236, 0.545, 0.1236, 0.06203, 0.1236, 0.03398, 0.1546, 0.03398, 0.1546, 0.06203, 0.1236, 0.06203, 0.1546, 0.06203, 0.1546, 0.1001, 0.1236, 0.1001, 0.2251, 0.09521, 0.2436, 0.09521, 0.2436, 0.2068, 0.2251, 0.2068, 0.2251, 0.7992, 0.2251, 0.54, 0.2436, 0.54, 0.2436, 0.7992, 0.1546, 0.8041, 0.1546, 0.969, 0.1236, 0.969, 0.1236, 0.8041, 0.1546, 0.2117, 0.1546, 0.545, 0.1236, 0.545, 0.1236, 0.2117])
me_cube_130.materials.append(mat_doorframe)
me_cube_130.update()
me_cube_052 = bpy.data.meshes.new('Cube.052')
me_cube_052.from_pydata([(3.299e-06, -6.75, 4.26), (3.121e-06, -6.386, 4.26), (2.318, -6.386, 2.914), (1.143, -6.386, 3.979), (1.143, -6.75, 3.979), (2.318, -6.75, 2.914), (2.318, -6.386, 0.5582), (1.895, -6.386, 0.21), (1.895, -6.75, 0.21), (2.318, -6.75, 0.5582), (2.599, -6.75, 2.954), (1.213, -6.75, 4.26), (1.213, -6.386, 4.26), (2.599, -6.386, 2.954), (2.599, -6.75, 0.5038), (3.121e-06, -6.386, 3.979), (3.299e-06, -6.75, 3.979), (1.949, -6.75, 0.00382), (1.949, -6.386, 0.00382), (2.599, -6.386, 0.5038), (1.669, -6.386, 0.00382), (1.669, -6.75, 0.00382), (1.669, -6.386, 0.21), (1.669, -6.75, 0.21), (0.0, -6.614, 4.26), (1.213, -6.614, 4.26), (2.599, -6.614, 2.954), (1.949, -6.614, 0.00382), (2.599, -6.614, 0.5038), (0.0, -6.614, 3.979), (1.669, -6.614, 0.21), (1.143, -6.614, 3.979), (2.318, -6.614, 2.914), (1.895, -6.614, 0.21), (2.318, -6.614, 0.5582), (1.669, -6.614, 0.00382)], [], [(28, 26, 10, 14), (25, 24, 0, 11), (25, 26, 13, 12), (27, 18, 19, 28), (30, 23, 8, 33), (32, 31, 3, 2), (4, 5, 10, 11), (2, 3, 12, 13), (3, 15, 1, 12), (16, 4, 11, 0), (9, 8, 17, 14), (7, 6, 19, 18), (22, 7, 18, 20), (29, 31, 4, 16), (6, 2, 13, 19), (5, 9, 14, 10), (30, 35, 21, 23), (34, 9, 5, 32), (8, 23, 21, 17), (34, 6, 7, 33), (27, 17, 21, 35), (18, 27, 35, 20), (9, 34, 33, 8), (6, 34, 32, 2), (22, 20, 35, 30), (15, 3, 31, 29), (5, 4, 31, 32), (22, 30, 33, 7), (17, 27, 28, 14), (11, 10, 26, 25), (12, 1, 24, 25), (19, 13, 26, 28)])
_uv = me_cube_052.uv_layers.new(name='UVMap')
_uv.uv.foreach_set('vector', [0.2437, 0.2068, 0.2437, 0.54, 0.2251, 0.54, 0.2251, 0.2068, 0.2437, 0.7992, 0.2437, 0.9641, 0.2251, 0.9641, 0.2251, 0.7992, 0.1236, 0.8041, 0.1236, 0.545, 0.1546, 0.545, 0.1546, 0.8041, 0.1236, 0.1001, 0.1546, 0.1001, 0.1546, 0.2117, 0.1236, 0.2117, 0.2246, 0.05712, 0.2431, 0.05712, 0.2431, 0.09521, 0.2246, 0.09521, 0.1546, 0.545, 0.1546, 0.8041, 0.1236, 0.8041, 0.1236, 0.545, 0.6303, 0.8431, 0.8614, 0.6325, 0.9169, 0.6403, 0.6442, 0.8985, 0.8614, 0.6325, 0.6303, 0.8431, 0.6442, 0.8985, 0.9169, 0.6403, 0.6303, 0.8431, 0.405, 0.8437, 0.4051, 0.8991, 0.6442, 0.8985, 0.405, 0.8437, 0.6303, 0.8431, 0.6442, 0.8985, 0.4051, 0.8991, 0.8602, 0.1681, 0.7766, 0.09972, 0.7872, 0.05904, 0.9156, 0.1573, 0.7766, 0.09972, 0.8602, 0.1681, 0.9156, 0.1573, 0.7872, 0.05904, 0.7321, 0.09984, 0.7766, 0.09972, 0.7872, 0.05904, 0.732, 0.05919, 0.2251, 0.9641, 0.2251, 0.7992, 0.2437, 0.7992, 0.2437, 0.9641, 0.8602, 0.1681, 0.8614, 0.6325, 0.9169, 0.6403, 0.9156, 0.1573, 0.8614, 0.6325, 0.8602, 0.1681, 0.9156, 0.1573, 0.9169, 0.6403, 0.2246, 0.05712, 0.2246, 0.02907, 0.2431, 0.02907, 0.2431, 0.05712, 0.2251, 0.2068, 0.2437, 0.2068, 0.2437, 0.54, 0.2251, 0.54, 0.7766, 0.09972, 0.7321, 0.09984, 0.732, 0.05919, 0.7872, 0.05904, 0.1546, 0.2117, 0.1236, 0.2117, 0.1236, 0.1001, 0.1546, 0.1001, 0.2437, 0.09521, 0.2251, 0.09521, 0.2251, 0.05712, 0.2437, 0.05712, 0.1546, 0.1001, 0.1236, 0.1001, 0.1236, 0.06203, 0.1546, 0.06203, 0.2437, 0.2068, 0.2251, 0.2068, 0.2246, 0.09521, 0.2431, 0.09521, 0.1236, 0.2117, 0.1546, 0.2117, 0.1546, 0.545, 0.1236, 0.545, 0.1236, 0.06203, 0.1236, 0.03398, 0.1546, 0.03398, 0.1546, 0.06203, 0.1236, 0.969, 0.1236, 0.8041, 0.1546, 0.8041, 0.1546, 0.969, 0.2437, 0.54, 0.2437, 0.7992, 0.2251, 0.7992, 0.2251, 0.54, 0.1236, 0.06203, 0.1546, 0.06203, 0.1546, 0.1001, 0.1236, 0.1001, 0.2251, 0.09521, 0.2437, 0.09521, 0.2437, 0.2068, 0.2251, 0.2068, 0.2251, 0.7992, 0.2251, 0.54, 0.2437, 0.54, 0.2437, 0.7992, 0.1546, 0.8041, 0.1546, 0.969, 0.1236, 0.969, 0.1236, 0.8041, 0.1546, 0.2117, 0.1546, 0.545, 0.1236, 0.545, 0.1236, 0.2117])
me_cube_052.materials.append(mat_doorframe)
me_cube_052.update()
me_cube_063 = bpy.data.meshes.new('Cube.063')
me_cube_063.from_pydata([(4.5, 0.0, 5.467), (4.136, 0.0, 5.467), (4.136, 3.521, 4.121), (4.136, 2.346, 5.186), (4.5, 2.346, 5.186), (4.5, 3.521, 4.121), (4.136, 3.521, 0.5582), (4.136, 3.098, 0.21), (4.5, 3.098, 0.21), (4.5, 3.521, 0.5582), (4.5, 3.802, 4.161), (4.5, 2.416, 5.467), (4.136, 2.416, 5.467), (4.136, 3.802, 4.161), (4.5, 3.802, 0.5038), (4.136, 0.0, 5.186), (4.5, 0.0, 5.186), (4.5, 3.152, 0.00382), (4.136, 3.152, 0.00382), (4.136, 3.802, 0.5038), (4.136, 2.872, 0.00382), (4.5, 2.872, 0.00382), (4.136, 2.872, 0.21), (4.5, 2.872, 0.21)], [], [(19, 13, 10, 14), (12, 1, 0, 11), (11, 10, 13, 12), (17, 18, 19, 14), (22, 23, 8, 7), (5, 4, 3, 2), (4, 5, 10, 11), (2, 3, 12, 13), (3, 15, 1, 12), (16, 4, 11, 0), (9, 8, 17, 14), (7, 6, 19, 18), (22, 7, 18, 20), (15, 3, 4, 16), (6, 2, 13, 19), (5, 9, 14, 10), (22, 20, 21, 23), (6, 9, 5, 2), (8, 23, 21, 17), (9, 6, 7, 8), (18, 17, 21, 20)])
_uv = me_cube_063.uv_layers.new(name='UVMap')
_uv.uv.foreach_set('vector', [0.1255, 0.1871, 0.1255, 0.5231, 0.09204, 0.5231, 0.09204, 0.1871, 0.1255, 0.6981, 0.1255, 0.9201, 0.09204, 0.9201, 0.09204, 0.6981, 0.09204, 0.6981, 0.09204, 0.5231, 0.1255, 0.5231, 0.1255, 0.6981, 0.09204, 0.1117, 0.1255, 0.1117, 0.1255, 0.1871, 0.09204, 0.1871, 0.09204, 0.08597, 0.1255, 0.08597, 0.1255, 0.1117, 0.09204, 0.1117, 0.1255, 0.5231, 0.1255, 0.6981, 0.09204, 0.6981, 0.09204, 0.5231, 0.472, 0.9115, 0.2748, 0.73, 0.2274, 0.7374, 0.4609, 0.9591, 0.2748, 0.73, 0.472, 0.9115, 0.4599, 0.9589, 0.2272, 0.7364, 0.472, 0.9115, 0.8684, 0.9145, 0.868, 0.962, 0.4599, 0.9589, 0.8684, 0.9145, 0.472, 0.9115, 0.4609, 0.9591, 0.8691, 0.962, 0.2793, 0.128, 0.3513, 0.06975, 0.3416, 0.03505, 0.2317, 0.1195, 0.3513, 0.06975, 0.2793, 0.128, 0.2319, 0.1185, 0.3424, 0.03484, 0.3894, 0.07004, 0.3513, 0.06975, 0.3424, 0.03484, 0.3897, 0.0352, 0.09204, 0.9201, 0.09204, 0.6981, 0.1255, 0.6981, 0.1255, 0.9201, 0.2793, 0.128, 0.2748, 0.73, 0.2272, 0.7364, 0.2319, 0.1185, 0.2748, 0.73, 0.2793, 0.128, 0.2317, 0.1195, 0.2274, 0.7374, 0.09204, 0.08597, 0.09204, 0.06702, 0.1255, 0.06702, 0.1255, 0.08597, 0.09204, 0.1871, 0.1255, 0.1871, 0.1255, 0.5231, 0.09204, 0.5231, 0.3513, 0.06975, 0.3902, 0.07003, 0.3897, 0.0352, 0.3416, 0.03505, 0.1255, 0.1871, 0.09204, 0.1871, 0.09204, 0.1117, 0.1255, 0.1117, 0.1255, 0.1117, 0.09204, 0.1117, 0.09204, 0.08597, 0.1255, 0.08597])
me_cube_063.materials.append(mat_wide_doorframe)
me_cube_063.update()
me_cube_062 = bpy.data.meshes.new('Cube.062')
me_cube_062.from_pydata([(4.5, 3.521, 4.121), (4.5, 3.521, 4.121), (4.5, 3.098, 0.21), (4.5, 3.521, 0.5582), (4.5, 2.872, 0.21), (4.5, 2.872, 0.00382), (4.364, 3.521, 4.121), (4.364, 3.098, 0.21), (4.364, 3.521, 0.5582), (4.5, 1.237, 2.595), (4.364, 2.872, 0.21), (4.364, 2.872, 0.00382), (4.5, 1.237, 1.735), (4.5, 2.062, 0.00382), (4.364, 2.062, 0.00382), (4.364, 1.237, 1.735), (4.5, 2.346, 5.186), (4.364, 1.237, 2.595), (4.364, 3.521, 4.121), (4.364, 2.346, 5.186), (4.5, 1.237, 3.454), (4.5, 2.062, 5.186), (4.364, 2.062, 5.186), (4.364, 1.237, 3.454)], [(6, 1)], [(9, 20, 23, 17), (22, 23, 20, 21), (12, 9, 17, 15), (14, 13, 12, 15), (0, 16, 21, 20, 9, 12, 13, 5, 4, 2, 3), (18, 8, 7, 10, 11, 14, 15, 17, 23, 22, 19)])
_uv = me_cube_062.uv_layers.new(name='UVMap')
_uv.uv.foreach_set('vector', [0.04724, 0.5093, 0.04724, 0.62, 0.02976, 0.62, 0.02976, 0.5093, 0.02976, 0.8671, 0.02976, 0.62, 0.04724, 0.62, 0.04724, 0.8671, 0.04724, 0.3986, 0.04724, 0.5093, 0.02976, 0.5093, 0.02976, 0.3986, 0.02976, 0.1515, 0.04724, 0.1515, 0.04724, 0.3986, 0.02976, 0.3986, 0.0964, 0.7117, 0.2478, 0.8489, 0.2844, 0.8489, 0.3906, 0.6258, 0.3906, 0.5151, 0.3906, 0.4045, 0.2844, 0.1814, 0.18, 0.1814, 0.18, 0.208, 0.1509, 0.208, 0.0964, 0.2528, 0.0964, 0.7117, 0.0964, 0.2528, 0.1509, 0.208, 0.18, 0.208, 0.18, 0.1814, 0.2844, 0.1814, 0.3906, 0.4045, 0.3906, 0.5151, 0.3906, 0.6258, 0.2844, 0.8489, 0.2478, 0.8489])
me_cube_062.materials.append(mat_wide_door)
me_cube_062.update()
me_cube_077 = bpy.data.meshes.new('Cube.077')
me_cube_077.from_pydata([(4.364, 1.237, 2.595), (4.5, 1.237, 2.595), (4.5, 1.237, 1.735), (4.5, 2.062, 0.00382), (4.364, 2.062, 0.00382), (4.364, 1.237, 1.735), (4.364, 0.0, 2.595), (4.5, 0.0, 2.595), (4.5, 0.0, 0.00382), (4.364, 0.0, 0.00382)], [], [(2, 5, 0, 1), (4, 5, 2, 3), (0, 6, 7, 1), (3, 2, 1, 7, 8), (4, 9, 6, 0, 5)])
_uv = me_cube_077.uv_layers.new(name='UVMap')
_uv.uv.foreach_set('vector', [0.6782, 0.2023, 0.6782, 0.1811, 0.544, 0.1811, 0.544, 0.2023, 0.9778, 0.1811, 0.6782, 0.1811, 0.6782, 0.2023, 0.9778, 0.2023, 0.544, 0.1811, 0.3509, 0.1811, 0.3509, 0.2023, 0.544, 0.2023, 0.4451, 0.8192, 0.6235, 0.4447, 0.6235, 0.2588, 0.8911, 0.2588, 0.8911, 0.8192, 0.4451, 0.8192, 0.8911, 0.8192, 0.8911, 0.2588, 0.6235, 0.2588, 0.6235, 0.4447])
me_cube_077.materials.append(mat_wide_door)
me_cube_077.update()
me_cube_078 = bpy.data.meshes.new('Cube.078')
me_cube_078.from_pydata([(4.364, 1.237, 2.595), (4.5, 1.237, 2.595), (4.5, 1.237, 3.454), (4.5, 2.062, 5.186), (4.364, 2.062, 5.186), (4.364, 1.237, 3.454), (4.364, 0.0, 2.595), (4.5, 0.0, 2.595), (4.5, 0.0, 5.186), (4.364, 0.0, 5.186)], [], [(2, 1, 0, 5), (4, 3, 2, 5), (0, 1, 7, 6), (3, 8, 7, 1, 2), (4, 5, 0, 6, 9)])
_uv = me_cube_078.uv_layers.new(name='UVMap')
_uv.uv.foreach_set('vector', [0.6782, 0.2023, 0.544, 0.2023, 0.544, 0.1811, 0.6782, 0.1811, 0.9778, 0.1811, 0.9778, 0.2023, 0.6782, 0.2023, 0.6782, 0.1811, 0.544, 0.1811, 0.544, 0.2023, 0.3509, 0.2023, 0.3509, 0.1811, 0.4451, 0.8192, 0.8911, 0.8192, 0.8911, 0.2588, 0.6235, 0.2588, 0.6235, 0.4447, 0.4451, 0.8192, 0.6235, 0.4447, 0.6235, 0.2588, 0.8911, 0.2588, 0.8911, 0.8192])
me_cube_078.materials.append(mat_wide_door)
me_cube_078.update()
me_cube_043 = bpy.data.meshes.new('Cube.043')
me_cube_043.from_pydata([(4.0, -4.5, 4.632), (3.736, -4.236, 4.632), (3.736, -4.236, 0.00382), (4.0, -4.5, 0.00382), (4.5, -4.5, 4.632), (4.5, -4.5, 0.00382), (4.5, -4.0, 4.632), (4.5, -4.0, 0.00382), (4.236, -3.736, 4.632), (4.236, -3.736, 0.00382), (-4.0, -4.5, 4.632), (-3.736, -4.236, 4.632), (-3.736, -4.236, 0.00382), (-4.0, -4.5, 0.00382), (-4.5, -4.5, 4.632), (-4.5, -4.5, 0.00382), (-4.5, -4.0, 4.632), (-4.5, -4.0, 0.00382), (-4.236, -3.736, 4.632), (-4.236, -3.736, 0.00382), (4.0, 4.5, 4.632), (3.736, 4.236, 4.632), (3.736, 4.236, 0.00382), (4.0, 4.5, 0.00382), (4.5, 4.5, 4.632), (4.5, 4.5, 0.00382), (4.5, 4.0, 4.632), (4.5, 4.0, 0.00382), (4.236, 3.736, 4.632), (4.236, 3.736, 0.00382)], [], [(3, 5, 4, 0), (5, 7, 6, 4), (7, 9, 8, 6), (1, 0, 4, 6, 8), (1, 8, 9, 2), (3, 0, 1, 2), (13, 10, 14, 15), (15, 14, 16, 17), (17, 16, 18, 19), (11, 18, 16, 14, 10), (11, 12, 19, 18), (13, 12, 11, 10), (23, 20, 24, 25), (25, 24, 26, 27), (27, 26, 28, 29), (21, 28, 26, 24, 20), (21, 22, 29, 28), (23, 22, 21, 20)])
_uv = me_cube_043.uv_layers.new(name='UVMap')
_uv.uv.foreach_set('vector', [0.1261, 0.05567, 0.2221, 0.05567, 0.2221, 0.9443, 0.1261, 0.9443, 0.2221, 0.05567, 0.3181, 0.05567, 0.3181, 0.9443, 0.2221, 0.9443, 0.3181, 0.05567, 0.3898, 0.05567, 0.3898, 0.9443, 0.3181, 0.9443, 0.7878, 0.1952, 0.7878, 0.1236, 0.8557, 0.05567, 0.9236, 0.1236, 0.9236, 0.1952, 0.676, 0.9443, 0.5402, 0.9443, 0.5402, 0.05567, 0.676, 0.05567, 0.1261, 0.05567, 0.1261, 0.9443, 0.05445, 0.9443, 0.05445, 0.05567, 0.1261, 0.05567, 0.1261, 0.9443, 0.2221, 0.9443, 0.2221, 0.05567, 0.2221, 0.05567, 0.2221, 0.9443, 0.3181, 0.9443, 0.3181, 0.05567, 0.3181, 0.05567, 0.3181, 0.9443, 0.3898, 0.9443, 0.3898, 0.05567, 0.7878, 0.1952, 0.9236, 0.1952, 0.9236, 0.1236, 0.8557, 0.05567, 0.7878, 0.1236, 0.676, 0.9443, 0.676, 0.05567, 0.5402, 0.05567, 0.5402, 0.9443, 0.1261, 0.05567, 0.05445, 0.05567, 0.05445, 0.9443, 0.1261, 0.9443, 0.1261, 0.05567, 0.1261, 0.9443, 0.2221, 0.9443, 0.2221, 0.05567, 0.2221, 0.05567, 0.2221, 0.9443, 0.3181, 0.9443, 0.3181, 0.05567, 0.3181, 0.05567, 0.3181, 0.9443, 0.3898, 0.9443, 0.3898, 0.05567, 0.7878, 0.1952, 0.9236, 0.1952, 0.9236, 0.1236, 0.8557, 0.05567, 0.7878, 0.1236, 0.676, 0.9443, 0.676, 0.05567, 0.5402, 0.05567, 0.5402, 0.9443, 0.1261, 0.05567, 0.05445, 0.05567, 0.05445, 0.9443, 0.1261, 0.9443])
me_cube_043.materials.append(mat_wallcolumn)
me_cube_043.update()
me_cube_049 = bpy.data.meshes.new('Cube.049')
me_cube_049.from_pydata([(4.0, -4.5, 4.632), (3.736, -4.236, 4.632), (3.736, -4.236, 0.00382), (4.0, -4.5, 0.00382), (4.5, -4.5, 4.632), (4.5, -4.5, 0.00382), (4.5, -4.0, 4.632), (4.5, -4.0, 0.00382), (4.236, -3.736, 4.632), (4.236, -3.736, 0.00382), (-4.0, 4.5, 4.632), (-3.736, 4.236, 4.632), (-3.736, 4.236, 0.00382), (-4.0, 4.5, 0.00382), (-4.5, 4.5, 4.632), (-4.5, 4.5, 0.00382), (-4.5, 4.0, 4.632), (-4.5, 4.0, 0.00382), (-4.236, 3.736, 4.632), (-4.236, 3.736, 0.00382)], [], [(3, 5, 4, 0), (5, 7, 6, 4), (7, 9, 8, 6), (1, 0, 4, 6, 8), (1, 8, 9, 2), (3, 0, 1, 2), (13, 15, 14, 10), (15, 17, 16, 14), (17, 19, 18, 16), (11, 10, 14, 16, 18), (11, 18, 19, 12), (13, 10, 11, 12)])
_uv = me_cube_049.uv_layers.new(name='UVMap')
_uv.uv.foreach_set('vector', [0.1261, 0.05567, 0.2221, 0.05567, 0.2221, 0.9443, 0.1261, 0.9443, 0.2221, 0.05567, 0.3181, 0.05567, 0.3181, 0.9443, 0.2221, 0.9443, 0.3181, 0.05567, 0.3898, 0.05567, 0.3898, 0.9443, 0.3181, 0.9443, 0.7878, 0.1952, 0.7878, 0.1236, 0.8557, 0.05567, 0.9236, 0.1236, 0.9236, 0.1952, 0.676, 0.9443, 0.5402, 0.9443, 0.5402, 0.05567, 0.676, 0.05567, 0.1261, 0.05567, 0.1261, 0.9443, 0.05445, 0.9443, 0.05445, 0.05567, 0.1261, 0.05567, 0.2221, 0.05567, 0.2221, 0.9443, 0.1261, 0.9443, 0.2221, 0.05567, 0.3181, 0.05567, 0.3181, 0.9443, 0.2221, 0.9443, 0.3181, 0.05567, 0.3898, 0.05567, 0.3898, 0.9443, 0.3181, 0.9443, 0.7878, 0.1952, 0.7878, 0.1236, 0.8557, 0.05567, 0.9236, 0.1236, 0.9236, 0.1952, 0.676, 0.9443, 0.5402, 0.9443, 0.5402, 0.05567, 0.676, 0.05567, 0.1261, 0.05567, 0.1261, 0.9443, 0.05445, 0.9443, 0.05445, 0.05567])
me_cube_049.materials.append(mat_wallcolumn)
me_cube_049.update()
me_cube_079 = bpy.data.meshes.new('Cube.079')
me_cube_079.from_pydata([(4.0, -4.5, 4.632), (3.736, -4.236, 4.632), (3.736, -4.236, 0.00382), (4.0, -4.5, 0.00382), (4.5, -4.5, 4.632), (4.5, -4.5, 0.00382), (4.5, -4.0, 4.632), (4.5, -4.0, 0.00382), (4.236, -3.736, 4.632), (4.236, -3.736, 0.00382), (4.0, 4.5, 4.632), (3.736, 4.236, 4.632), (3.736, 4.236, 0.00382), (4.0, 4.5, 0.00382), (4.5, 4.5, 4.632), (4.5, 4.5, 0.00382), (4.5, 4.0, 4.632), (4.5, 4.0, 0.00382), (4.236, 3.736, 4.632), (4.236, 3.736, 0.00382)], [], [(3, 5, 4, 0), (5, 7, 6, 4), (7, 9, 8, 6), (1, 0, 4, 6, 8), (1, 8, 9, 2), (3, 0, 1, 2), (13, 10, 14, 15), (15, 14, 16, 17), (17, 16, 18, 19), (11, 18, 16, 14, 10), (11, 12, 19, 18), (13, 12, 11, 10)])
_uv = me_cube_079.uv_layers.new(name='UVMap')
_uv.uv.foreach_set('vector', [0.1261, 0.05567, 0.2221, 0.05567, 0.2221, 0.9443, 0.1261, 0.9443, 0.2221, 0.05567, 0.3181, 0.05567, 0.3181, 0.9443, 0.2221, 0.9443, 0.3181, 0.05567, 0.3898, 0.05567, 0.3898, 0.9443, 0.3181, 0.9443, 0.7878, 0.1952, 0.7878, 0.1236, 0.8557, 0.05567, 0.9236, 0.1236, 0.9236, 0.1952, 0.676, 0.9443, 0.5402, 0.9443, 0.5402, 0.05567, 0.676, 0.05567, 0.1261, 0.05567, 0.1261, 0.9443, 0.05445, 0.9443, 0.05445, 0.05567, 0.1261, 0.05567, 0.1261, 0.9443, 0.2221, 0.9443, 0.2221, 0.05567, 0.2221, 0.05567, 0.2221, 0.9443, 0.3181, 0.9443, 0.3181, 0.05567, 0.3181, 0.05567, 0.3181, 0.9443, 0.3898, 0.9443, 0.3898, 0.05567, 0.7878, 0.1952, 0.9236, 0.1952, 0.9236, 0.1236, 0.8557, 0.05567, 0.7878, 0.1236, 0.676, 0.9443, 0.676, 0.05567, 0.5402, 0.05567, 0.5402, 0.9443, 0.1261, 0.05567, 0.05445, 0.05567, 0.05445, 0.9443, 0.1261, 0.9443])
me_cube_079.materials.append(mat_wallcolumn)
me_cube_079.update()
me_cube_082 = bpy.data.meshes.new('Cube.082')
me_cube_082.from_pydata([(4.0, -4.5, 4.632), (3.736, -4.236, 4.632), (3.736, -4.236, 0.00382), (4.0, -4.5, 0.00382), (4.5, -4.5, 4.632), (4.5, -4.5, 0.00382), (4.5, -4.0, 4.632), (4.5, -4.0, 0.00382), (4.236, -3.736, 4.632), (4.236, -3.736, 0.00382)], [], [(3, 5, 4, 0), (5, 7, 6, 4), (7, 9, 8, 6), (1, 0, 4, 6, 8), (1, 8, 9, 2), (3, 0, 1, 2)])
_uv = me_cube_082.uv_layers.new(name='UVMap')
_uv.uv.foreach_set('vector', [0.1261, 0.05567, 0.2221, 0.05567, 0.2221, 0.9443, 0.1261, 0.9443, 0.2221, 0.05567, 0.3181, 0.05567, 0.3181, 0.9443, 0.2221, 0.9443, 0.3181, 0.05567, 0.3898, 0.05567, 0.3898, 0.9443, 0.3181, 0.9443, 0.7878, 0.1952, 0.7878, 0.1236, 0.8557, 0.05567, 0.9236, 0.1236, 0.9236, 0.1952, 0.676, 0.9443, 0.5402, 0.9443, 0.5402, 0.05567, 0.676, 0.05567, 0.1261, 0.05567, 0.1261, 0.9443, 0.05445, 0.9443, 0.05445, 0.05567])
me_cube_082.materials.append(mat_wallcolumn)
me_cube_082.update()

# ---- objects
ob_wallwithdoor = bpy.data.objects.new('WallWithDoor', me_cube_161)
ob_wallclean = bpy.data.objects.new('WallClean', me_cube_041)
ob_corridor = bpy.data.objects.new('Corridor', me_cube_044)
ob_door = bpy.data.objects.new('Door', me_cube_040)
ob_extended_door = bpy.data.objects.new('Extended_Door', me_cube_061)
ob_extended_wallwithdoor = bpy.data.objects.new('Extended_WallWithDoor', me_cube_048)
ob_extended_wallwithdoor_001 = bpy.data.objects.new('Extended_WallWithDoor.001', me_cube_051)
ob_extended_wallclean = bpy.data.objects.new('Extended_WallClean', me_cube_046)
ob_extended_wallclean_b = bpy.data.objects.new('Extended_WallClean_B', me_cube_050)
ob_extended_wallcolumn = bpy.data.objects.new('Extended_WallColumn', me_cube_047)
ob_wallcolumn_4 = bpy.data.objects.new('WallColumn_4', me_cube_042)
ob_extended_floor = bpy.data.objects.new('Extended_Floor', me_cube_045)
ob_floor_base = bpy.data.objects.new('Floor_Base', me_cube_096)
ob_wide_extended_wallwithdoor = bpy.data.objects.new('Wide_Extended_WallWithDoor', me_cube_064)
ob_doorframe = bpy.data.objects.new('DoorFrame', me_cube_130)
ob_extended_doorframe = bpy.data.objects.new('Extended_DoorFrame', me_cube_052)
ob_wide_doorframe = bpy.data.objects.new('Wide_DoorFrame', me_cube_063)
ob_wide_door = bpy.data.objects.new('Wide_Door', me_cube_062)
ob_wide_doorcenter_down = bpy.data.objects.new('Wide_DoorCenter_Down', me_cube_077)
ob_wide_doorcenter_up = bpy.data.objects.new('Wide_DoorCenter_Up', me_cube_078)
ob_wallcolumn_3 = bpy.data.objects.new('WallColumn_3', me_cube_043)
ob_wallcolumn_2_a = bpy.data.objects.new('WallColumn_2_A', me_cube_049)
ob_wallcolumn_2_b = bpy.data.objects.new('WallColumn_2_B', me_cube_079)
ob_wallcolumn_1 = bpy.data.objects.new('WallColumn_1', me_cube_082)

# ---- transforms, parenting, visibility, modifiers, constraints
ob_wallwithdoor.location = (0.0, 0.0, 0.0)
ob_wallclean.location = (0.0, 0.0, 0.0)
_m = ob_wallclean.modifiers.new('Mirror', 'MIRROR')
_m.use_clip = True
ob_corridor.location = (0.0, 0.0, 0.0)
ob_door.location = (0.0, 0.0, 0.0)
_m = ob_door.modifiers.new('Mirror', 'MIRROR')
_m.use_axis = (False, True, False)
_m.use_clip = True
_m.use_mirror_merge = False
ob_extended_door.location = (0.0, 0.0, 0.0)
_m = ob_extended_door.modifiers.new('Mirror', 'MIRROR')
_m.use_clip = True
_m.use_mirror_merge = False
ob_extended_wallwithdoor.location = (0.0, 0.0, 0.0)
_m = ob_extended_wallwithdoor.modifiers.new('Mirror', 'MIRROR')
_m.use_axis = (False, True, False)
_m.use_clip = True
ob_extended_wallwithdoor_001.location = (0.0, 0.0, 0.0)
_m = ob_extended_wallwithdoor_001.modifiers.new('Mirror', 'MIRROR')
_m.use_clip = True
ob_extended_wallclean.location = (0.0, 0.0, 0.0)
_m = ob_extended_wallclean.modifiers.new('Mirror', 'MIRROR')
_m.use_clip = True
ob_extended_wallclean_b.location = (0.0, 0.0, 0.0)
_m = ob_extended_wallclean_b.modifiers.new('Mirror', 'MIRROR')
_m.use_axis = (False, True, False)
_m.use_clip = True
ob_extended_wallcolumn.location = (0.0, 0.0, 0.0)
ob_extended_wallcolumn.rotation_euler = (0.0, -0.0, -1.571)
ob_wallcolumn_4.location = (0.0, 0.0, 0.0)
ob_extended_floor.location = (0.0, 0.0, 0.0)
ob_floor_base.location = (0.0, 0.0, 0.0)
ob_wide_extended_wallwithdoor.location = (0.0, 0.0, 0.0)
_m = ob_wide_extended_wallwithdoor.modifiers.new('Mirror', 'MIRROR')
_m.use_axis = (False, True, False)
_m.use_clip = True
ob_doorframe.location = (0.0, 0.0, 0.0)
_m = ob_doorframe.modifiers.new('Mirror', 'MIRROR')
_m.use_axis = (False, True, False)
_m.use_clip = True
ob_extended_doorframe.location = (0.0, 0.0, 0.0)
_m = ob_extended_doorframe.modifiers.new('Mirror', 'MIRROR')
_m.use_clip = True
ob_wide_doorframe.location = (0.0, 0.0, 0.0)
_m = ob_wide_doorframe.modifiers.new('Mirror', 'MIRROR')
_m.use_axis = (False, True, False)
_m.use_clip = True
ob_wide_door.location = (0.0, 0.0, 0.0)
_m = ob_wide_door.modifiers.new('Mirror', 'MIRROR')
_m.use_axis = (False, True, False)
_m.use_mirror_merge = False
ob_wide_doorcenter_down.location = (0.0, 0.0, 0.0)
_m = ob_wide_doorcenter_down.modifiers.new('Mirror', 'MIRROR')
_m.use_axis = (False, True, False)
_m.use_clip = True
_m.use_mirror_merge = False
ob_wide_doorcenter_up.location = (0.0, 0.0, 0.0)
_m = ob_wide_doorcenter_up.modifiers.new('Mirror', 'MIRROR')
_m.use_axis = (False, True, False)
_m.use_clip = True
_m.use_mirror_merge = False
ob_wallcolumn_3.location = (0.0, 0.0, 0.0)
ob_wallcolumn_2_a.location = (0.0, 0.0, 0.0)
ob_wallcolumn_2_b.location = (0.0, 0.0, 0.0)
ob_wallcolumn_1.location = (0.0, 0.0, 0.0)

# ---- collection membership
col_stagepieces.objects.link(ob_wallwithdoor)
col_stagepieces.objects.link(ob_wallclean)
col_stagepieces.objects.link(ob_corridor)
col_stagepieces.objects.link(ob_door)
col_stagepieces.objects.link(ob_extended_door)
col_stagepieces.objects.link(ob_extended_wallwithdoor)
col_stagepieces.objects.link(ob_extended_wallwithdoor_001)
col_stagepieces.objects.link(ob_extended_wallclean)
col_stagepieces.objects.link(ob_extended_wallclean_b)
col_stagepieces.objects.link(ob_extended_wallcolumn)
col_stagepieces.objects.link(ob_wallcolumn_4)
col_stagepieces.objects.link(ob_extended_floor)
col_stagepieces.objects.link(ob_floor_base)
col_stagepieces.objects.link(ob_wide_extended_wallwithdoor)
col_stagepieces.objects.link(ob_doorframe)
col_stagepieces.objects.link(ob_extended_doorframe)
col_stagepieces.objects.link(ob_wide_doorframe)
col_stagepieces.objects.link(ob_wide_door)
col_stagepieces.objects.link(ob_wide_doorcenter_down)
col_stagepieces.objects.link(ob_wide_doorcenter_up)
col_stagepieces.objects.link(ob_wallcolumn_3)
col_stagepieces.objects.link(ob_wallcolumn_2_a)
col_stagepieces.objects.link(ob_wallcolumn_2_b)
col_stagepieces.objects.link(ob_wallcolumn_1)

# ---- scene / render settings (as saved in the file)
scene.frame_start = 1; scene.frame_end = 250; scene.frame_set(23)
scene.render.engine = 'CYCLES'
scene.cycles.samples = 512
scene.cycles.sampling_pattern = 'TABULATED_SOBOL'
scene.cycles.use_fast_gi = True
scene.eevee.ray_tracing_options.trace_max_roughness = 0.0
scene.view_settings.view_transform = 'Standard'
bpy.context.view_layer.update()

# ---- added for rendering (the .blend has no active camera): camera
cam_auto = bpy.data.cameras.new('AutoCamera')
cam_auto.lens = 50.0
cam_auto.sensor_width = 36.0
cam_auto.clip_end = 1000.0
ob_auto_camera = bpy.data.objects.new('AutoCamera', cam_auto)
scene.collection.objects.link(ob_auto_camera)
ob_auto_camera.location = (16.6454, -19.9745, 17.1388)
ob_auto_camera.rotation_euler = (1.09748, -7.21219e-08, 0.694738)
scene.camera = ob_auto_camera
bpy.context.view_layer.update()
